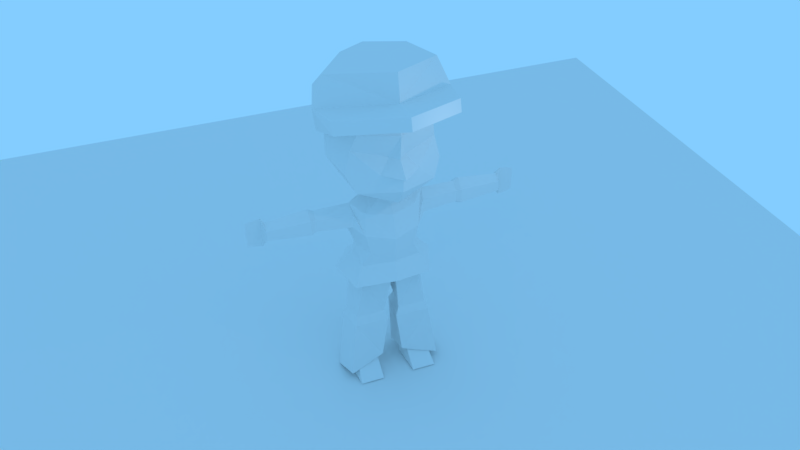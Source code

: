 # Source: emotions.blend  (saved by Blender 2.77.0; exported with 4.5.12 LTS)
import bpy
from mathutils import Matrix  # noqa: F401  (used for matrix-valued properties, if any)

bpy.ops.wm.read_factory_settings(use_empty=True)
scene = bpy.context.scene
scene.name = 'Scene'

# ---- collections
col_collection_1 = bpy.data.collections.new('Collection 1'); scene.collection.children.link(col_collection_1)

# ---- materials (node trees are filled in below, after node groups)
mat_material_001 = bpy.data.materials.new('Material.001')
mat_material_001.alpha_threshold = 0.0
mat_material_001.use_transparent_shadow = False
mat_material_001.roughness = 0.5

# ---- material node trees

# ---- world
world_world = bpy.data.worlds.new('World'); scene.world = world_world
world_world.color = (0.2298, 0.6091, 1.0)
world_world.use_sun_shadow = False
world_world.sun_shadow_jitter_overblur = 0.0
world_world.cycles.sampling_method = 'MANUAL'

# ---- cameras
cam_camera_001 = bpy.data.cameras.new('Camera.001')
cam_camera_001.clip_end = 100.0
cam_camera_001.lens = 35.0
cam_camera_001.sensor_width = 32.0
cam_camera_001.sensor_height = 18.0
cam_camera_001.display_size = 2.0
cam_camera_001.dof.focus_distance = 0.0
cam_camera_001.dof.aperture_fstop = 128.0
cam_camera_001.dof.aperture_blades = 6
cam_camera = bpy.data.cameras.new('Camera')
cam_camera.clip_end = 100.0
cam_camera.lens = 35.0
cam_camera.sensor_width = 32.0
cam_camera.sensor_height = 18.0
cam_camera.ortho_scale = 7.314
cam_camera.dof.focus_distance = 0.0
cam_camera.dof.aperture_fstop = 128.0

# ---- lights
light_lamp = bpy.data.lights.new('Lamp', 'POINT')
light_lamp.transmission_factor = 0.0
light_lamp.cutoff_distance = 30.0
light_lamp.energy = 100.0
light_lamp.shadow_buffer_clip_start = 1.001
light_lamp.shadow_soft_size = 0.1
light_lamp.shadow_maximum_resolution = 0.006
light_lamp.use_absolute_resolution = True

# ---- meshes
me_plane_001 = bpy.data.meshes.new('Plane.001')
me_plane_001.from_pydata([(-1.0, -1.0, 0.0), (1.0, -1.0, 0.0), (-1.0, 1.0, 0.0), (1.0, 1.0, 0.0)], [], [(0, 1, 3, 2)])
me_plane_001.use_remesh_preserve_volume = False
me_plane_001.use_remesh_preserve_attributes = False
me_plane_001.use_mirror_vertex_groups = False
me_plane_001.update()
me_sphere = bpy.data.meshes.new('Sphere')
me_sphere.from_pydata([(0.0, 4.881, 15.88), (2.84, 3.467, 16.05), (3.464, -2.41, 17.85), (3.464, -2.216, 18.56), (-4.768e-07, -4.29, 18.39), (-4.768e-07, -4.095, 19.1), (3.851, -0.08642, 18.26), (-2.384e-07, -2.605, 19.1), (2.885, 3.245, 17.9), (0.0, 4.637, 17.77), (3.178, 0.3323, 19.89), (-2.384e-07, -2.293, 20.68), (0.0, 3.086, 20.0), (1.825, 1.271, 20.49), (-2.384e-07, -0.5446, 20.97), (2.162, -1.059, 4.404), (2.408, 0.204, 4.404), (1.639, 0.9179, 4.404), (0.6811, 0.4287, 4.404), (1.094e-07, 2.944, 18.78), (5.945e-09, 3.961, 16.33), (1.094e-07, 2.944, 13.88), (1.735, 2.225, 18.78), (2.454, 2.944, 16.33), (1.735, 2.225, 13.88), (2.454, 0.4902, 18.78), (3.002, 0.4902, 16.33), (2.454, 0.4902, 13.88), (1.735, -1.245, 18.78), (2.365, -1.489, 16.25), (2.2, -2.006, 13.88), (1.094e-07, -2.169, 18.81), (5.945e-09, -2.647, 15.89), (1.094e-07, -3.079, 14.14), (-9.749e-08, 0.4902, 19.8), (0.5848, 0.2292, 12.7), (0.8677, -1.461, 13.02), (1.132e-07, -2.367, 13.02), (2.962, 0.4902, 17.56), (2.095, -1.912, 17.34), (5.766e-08, -2.78, 17.34), (3.138, 0.4902, 15.1), (2.686, -1.546, 14.88), (5.766e-08, -3.49, 15.09), (8.352e-08, -3.113, 14.86), (0.4539, -2.177, 15.89), (1.073, -2.532, 15.09), (1.155e-07, 0.7433, 12.72), (0.3874, 0.6166, 12.73), (0.2992, -0.5543, 12.51), (1.183e-07, -0.6532, 12.51), (1.216e-07, 1.123, 11.72), (1.506, 0.7095, 11.72), (2.166, -0.2626, 12.21), (1.43, -1.026, 11.72), (1.147e-07, -1.557, 11.72), (1.222e-07, 1.369, 10.66), (1.653, 1.018, 10.66), (2.293, -0.2765, 10.54), (1.57, -1.401, 10.48), (1.147e-07, -1.984, 10.3), (1.199e-07, 1.586, 9.378), (1.59, 0.5987, 9.378), (1.848, -0.3765, 9.289), (1.307, -1.365, 9.243), (1.127e-07, -1.864, 9.13), (3.476e-08, 1.737, 8.784), (1.279, 0.9313, 8.482), (2.003, 0.04514, 8.543), (1.771, -1.065, 8.19), (3.476e-08, -1.693, 8.081), (2.141, 0.3682, 10.85), (1.988, 0.4083, 11.67), (2.154, -0.8159, 10.89), (2.073, -0.7486, 11.66), (4.188, -0.1651, 12.1), (4.188, -0.2358, 10.74), (4.188, 0.3156, 11.01), (4.188, 0.3499, 11.71), (4.188, -0.6971, 11.04), (4.188, -0.6395, 11.7), (4.491, -0.1618, 12.27), (4.491, -0.2496, 10.58), (4.491, 0.4352, 10.92), (4.491, 0.4778, 11.79), (4.491, -0.8225, 10.96), (4.491, -0.751, 11.78), (6.918, -0.1672, 11.99), (6.918, -0.227, 10.84), (6.918, 0.2396, 11.07), (6.918, 0.2686, 11.66), (6.918, -0.6174, 11.09), (6.918, -0.5686, 11.65), (7.143, -0.166, 12.34), (7.143, -0.232, 10.52), (7.302, 0.3443, 11.35), (7.961, -0.1724, 12.16), (7.961, -0.2048, 10.69), (7.961, 0.05583, 11.36), (3.476e-08, 1.406, 7.42), (1.197, 1.411, 7.301), (2.157, 0.1868, 7.352), (1.658, -1.001, 7.056), (0.4818, -1.059, 4.404), (2.328, -1.283, 3.872), (2.626, 0.241, 3.872), (1.698, 1.102, 3.872), (0.4593, 0.6553, 3.872), (0.26, -1.283, 3.872), (2.235, -0.9395, 1.144), (2.567, -0.2975, 0.06565), (1.757, 0.764, 0.06565), (0.7778, -0.2975, 0.06565), (0.975, -0.9395, 1.144), (2.4, -2.352, 0.06565), (0.975, -2.352, 0.06565), (0.902, -0.1964, 0.8977), (2.4, -0.254, 0.8977), (1.724, 0.4228, 0.6544), (3.501, 0.7065, 16.53), (3.476e-08, 1.737, 8.784), (1.279, 0.9313, 8.482), (2.003, 0.04514, 8.543), (1.771, -1.065, 8.19), (3.476e-08, -1.693, 8.717), (3.476e-08, 2.37, 7.505), (1.643, 2.045, 7.423), (2.931, 0.3009, 7.501), (2.275, -1.504, 7.048), (3.476e-08, -2.312, 7.544), (0.516, 0.3664, 0.5916), (2.778, -1.767, 0.5171), (3.13, -0.07811, 0.0411), (0.6352, -1.277, 1.068), (2.237, 1.61, 0.1222), (0.0, 4.881, 15.88), (2.84, 3.467, 16.05), (3.501, 0.7065, 16.53), (3.464, -2.41, 17.85), (-4.768e-07, -4.29, 18.39)], [], [(5, 4, 2, 3), (6, 1, 8), (1, 0, 9, 8), (7, 5, 3, 6), (11, 10, 13, 14), (12, 14, 13), (99, 18, 103, 70), (102, 70, 103, 15), (21, 20, 23, 24), (19, 34, 22), (20, 19, 22, 23), (23, 26, 41), (22, 34, 25), (36, 37, 50, 49), (23, 22, 25, 38), (41, 26, 29, 42), (25, 34, 28), (35, 27, 30, 36), (38, 25, 28, 39), (46, 29, 45), (28, 34, 31), (30, 33, 37), (39, 28, 31, 40), (45, 40, 32), (26, 38, 39, 29), (27, 41, 42, 30), (24, 23, 41, 27), (26, 23, 38), (44, 46, 43), (46, 45, 32, 43), (35, 48, 24, 27), (48, 47, 21, 24), (35, 36, 49), (49, 50, 55, 54), (47, 48, 52, 51), (48, 35, 53, 52), (35, 49, 54, 53), (52, 53, 72, 71, 57), (53, 54, 59, 74), (52, 57, 56, 51), (60, 59, 54), (64, 63, 59), (57, 62, 61, 56), (60, 65, 64, 59), (57, 71, 58, 63, 62), (62, 63, 68, 67), (63, 64, 69, 68), (61, 62, 67, 66), (64, 65, 70, 69), (71, 72, 78, 77), (33, 30, 46, 44), (30, 42, 29, 46), (29, 39, 40), (45, 29, 40), (63, 58, 73, 59), (55, 60, 54), (78, 75, 81, 84), (53, 74, 80, 75), (73, 74, 59), (79, 76, 82, 85), (58, 71, 77, 76), (74, 73, 79, 80), (73, 58, 76, 79), (72, 53, 75, 78), (82, 83, 89, 88), (83, 84, 90, 89), (75, 80, 86, 81), (77, 78, 84, 83), (76, 77, 83, 82), (80, 79, 85, 86), (93, 87, 92), (90, 87, 93), (86, 85, 91, 92), (85, 82, 88, 91), (84, 81, 87, 90), (81, 86, 92, 87), (95, 90, 93), (96, 93, 94, 97), (89, 90, 95), (89, 95, 94), (88, 94, 91), (94, 93, 92, 91), (95, 98, 97), (95, 93, 96), (98, 96, 97), (88, 89, 94), (98, 95, 96), (94, 95, 97), (68, 69, 102, 101), (66, 67, 100, 99), (69, 70, 102), (67, 68, 101, 100), (99, 100, 17, 18), (100, 101, 16, 17), (101, 102, 15, 16), (17, 16, 105, 106), (18, 17, 106, 107), (15, 103, 108, 104), (16, 15, 104, 105), (18, 107, 108, 103), (118, 111, 112), (117, 109, 110), (118, 117, 110), (131, 133, 113, 109), (116, 112, 113), (110, 109, 114), (113, 112, 115), (110, 114, 115, 112, 111), (113, 115, 114, 109), (134, 132, 117, 118), (132, 131, 109, 117), (130, 134, 118, 116), (130, 116, 113, 133), (116, 118, 112), (111, 118, 110), (119, 1, 6), (7, 6, 10, 11), (12, 13, 10, 8), (2, 119, 6, 3), (36, 30, 37), (9, 12, 8), (10, 6, 8), (121, 120, 125, 126), (123, 124, 129, 128), (122, 121, 126, 127), (122, 123, 128, 127), (107, 130, 133, 108), (107, 106, 134, 130), (105, 104, 131, 132), (106, 105, 132, 134), (104, 108, 133, 131), (0, 1, 136, 135), (135, 136, 137, 138, 139), (119, 2, 138, 137), (1, 119, 137, 136), (4, 0, 135, 139), (2, 4, 139, 138)])
_uv = me_sphere.uv_layers.new(name='UVMap')
_uv.uv.foreach_set('vector', [0.6672, 0.9187, 0.6231, 0.9322, 0.5529, 0.667, 0.599, 0.663, 0.6422, 0.4953, 0.5751, 0.2342, 0.6818, 0.2804, 0.5751, 0.2342, 0.6298, 0.0429, 0.7403, 0.08836, 0.6818, 0.2804, 0.7876, 0.7563, 0.6672, 0.9187, 0.599, 0.663, 0.6422, 0.4953, 0.9528, 0.663, 0.7931, 0.4685, 0.8777, 0.4238, 0.9821, 0.5468, 0.9821, 0.3011, 0.9821, 0.5468, 0.8777, 0.4238, 0.2359, 0.3502, 0.2398, 0.1882, 0.2797, 0.1864, 0.3666, 0.3261, 0.1044, 0.2988, 0.02982, 0.3277, 0.08683, 0.1837, 0.1324, 0.1809, 0.5334, 0.7563, 0.5325, 0.8361, 0.4609, 0.8172, 0.4808, 0.7524, 0.4908, 0.9091, 0.4195, 0.9583, 0.4407, 0.882, 0.5325, 0.8361, 0.4908, 0.9091, 0.4407, 0.882, 0.4609, 0.8172, 0.4609, 0.8172, 0.3935, 0.7972, 0.406, 0.7596, 0.4407, 0.882, 0.4195, 0.9583, 0.3855, 0.8793, 0.09502, 0.6235, 0.08884, 0.6863, 0.03013, 0.6068, 0.04279, 0.59, 0.4609, 0.8172, 0.4407, 0.882, 0.3855, 0.8793, 0.3837, 0.8359, 0.2083, 0.4837, 0.2701, 0.4842, 0.2672, 0.5879, 0.2042, 0.5825, 0.4025, 0.5, 0.5206, 0.5786, 0.3901, 0.591, 0.04846, 0.5629, 0.1349, 0.5, 0.1613, 0.6137, 0.09502, 0.6235, 0.3329, 0.4837, 0.4025, 0.5, 0.3901, 0.591, 0.3202, 0.6064, 0.2101, 0.6687, 0.2672, 0.5879, 0.2586, 0.6838, 0.3901, 0.591, 0.5206, 0.5786, 0.4136, 0.6867, 0.1613, 0.6137, 0.1516, 0.7201, 0.08884, 0.6863, 0.3202, 0.6064, 0.3901, 0.591, 0.4136, 0.6867, 0.3314, 0.7138, 0.2586, 0.6838, 0.3314, 0.7138, 0.2575, 0.7151, 0.2701, 0.4842, 0.3329, 0.4837, 0.3202, 0.6064, 0.2672, 0.5879, 0.1349, 0.5, 0.2083, 0.4837, 0.2042, 0.5825, 0.1613, 0.6137, 0.4808, 0.7524, 0.4609, 0.8172, 0.406, 0.7596, 0.4342, 0.7249, 0.3935, 0.7972, 0.4609, 0.8172, 0.3837, 0.8359, 0.1878, 0.7272, 0.2101, 0.6687, 0.2046, 0.7407, 0.2101, 0.6687, 0.2586, 0.6838, 0.2575, 0.7151, 0.2046, 0.7407, 0.4773, 0.6767, 0.4921, 0.6865, 0.4808, 0.7524, 0.4342, 0.7249, 0.4921, 0.6865, 0.5084, 0.6848, 0.5334, 0.7563, 0.4808, 0.7524, 0.04846, 0.5629, 0.09502, 0.6235, 0.04279, 0.59, 0.3772, 0.1839, 0.3596, 0.1924, 0.3365, 0.16, 0.3926, 0.1345, 0.446, 0.2103, 0.4266, 0.1929, 0.4504, 0.1376, 0.4978, 0.1767, 0.4266, 0.1929, 0.402, 0.1789, 0.4192, 0.1436, 0.4504, 0.1376, 0.402, 0.1789, 0.3772, 0.1839, 0.3926, 0.1345, 0.4192, 0.1436, 0.4504, 0.1376, 0.4192, 0.1436, 0.4401, 0.1328, 0.4432, 0.1064, 0.4661, 0.1044, 0.4192, 0.1436, 0.3926, 0.1345, 0.3818, 0.08988, 0.4063, 0.129, 0.4504, 0.1376, 0.4661, 0.1044, 0.5285, 0.1359, 0.4978, 0.1767, 0.3108, 0.09738, 0.3818, 0.08988, 0.3926, 0.1345, 0.3706, 0.03906, 0.423, 0.03906, 0.3818, 0.08988, 0.4661, 0.1044, 0.4701, 0.04939, 0.5471, 0.06921, 0.5285, 0.1359, 0.3108, 0.09738, 0.3052, 0.04282, 0.3706, 0.03906, 0.3818, 0.08988, 0.4661, 0.1044, 0.4432, 0.1064, 0.4234, 0.09123, 0.423, 0.03906, 0.4701, 0.04939, 0.1519, 0.3971, 0.1161, 0.3854, 0.1365, 0.3607, 0.1769, 0.3701, 0.1161, 0.3854, 0.07446, 0.3781, 0.09836, 0.3415, 0.1365, 0.3607, 0.2068, 0.4183, 0.1519, 0.3971, 0.1769, 0.3701, 0.2176, 0.3965, 0.07446, 0.3781, 0.0225, 0.3672, 0.02982, 0.3277, 0.09836, 0.3415, 0.02945, 0.847, 0.02566, 0.8141, 0.1328, 0.8191, 0.1319, 0.8491, 0.1516, 0.7201, 0.1613, 0.6137, 0.2101, 0.6687, 0.1878, 0.7272, 0.1613, 0.6137, 0.2042, 0.5825, 0.2672, 0.5879, 0.2101, 0.6687, 0.2672, 0.5879, 0.3202, 0.6064, 0.3314, 0.7138, 0.2586, 0.6838, 0.2672, 0.5879, 0.3314, 0.7138, 0.423, 0.03906, 0.4234, 0.09123, 0.4046, 0.1034, 0.3818, 0.08988, 0.3365, 0.16, 0.3108, 0.09738, 0.3926, 0.1345, 0.1328, 0.8191, 0.1325, 0.7912, 0.1474, 0.787, 0.1466, 0.819, 0.03257, 0.9603, 0.02725, 0.9314, 0.1307, 0.93, 0.1298, 0.9556, 0.4046, 0.1034, 0.4063, 0.129, 0.3818, 0.08988, 0.1298, 0.9016, 0.1287, 0.8766, 0.1435, 0.877, 0.1431, 0.9012, 0.03403, 0.8753, 0.02945, 0.847, 0.1319, 0.8491, 0.1287, 0.8766, 0.02725, 0.9314, 0.02876, 0.9004, 0.1298, 0.9016, 0.1307, 0.93, 0.02876, 0.9004, 0.03403, 0.8753, 0.1287, 0.8766, 0.1298, 0.9016, 0.02566, 0.8141, 0.03485, 0.7804, 0.1325, 0.7912, 0.1328, 0.8191, 0.1435, 0.877, 0.1443, 0.8502, 0.2359, 0.8583, 0.2345, 0.88, 0.1443, 0.8502, 0.1466, 0.819, 0.2392, 0.8335, 0.2359, 0.8583, 0.1298, 0.9556, 0.1307, 0.93, 0.1431, 0.9308, 0.1434, 0.9603, 0.1319, 0.8491, 0.1328, 0.8191, 0.1466, 0.819, 0.1443, 0.8502, 0.1287, 0.8766, 0.1319, 0.8491, 0.1443, 0.8502, 0.1435, 0.877, 0.1307, 0.93, 0.1298, 0.9016, 0.1431, 0.9012, 0.1431, 0.9308, 0.3253, 0.9408, 0.3058, 0.946, 0.2871, 0.9293, 0.2911, 0.8379, 0.3216, 0.8203, 0.3451, 0.8337, 0.1431, 0.9308, 0.1431, 0.9012, 0.2343, 0.8995, 0.2356, 0.9224, 0.1431, 0.9012, 0.1435, 0.877, 0.2345, 0.88, 0.2343, 0.8995, 0.1466, 0.819, 0.1474, 0.787, 0.2436, 0.8107, 0.2392, 0.8335, 0.1434, 0.9603, 0.1431, 0.9308, 0.2356, 0.9224, 0.2379, 0.9436, 0.2912, 0.8613, 0.2911, 0.8379, 0.3451, 0.8337, 0.3451, 0.897, 0.3253, 0.9408, 0.2824, 0.8899, 0.2922, 0.8856, 0.2707, 0.8664, 0.2911, 0.8379, 0.2912, 0.8613, 0.2707, 0.8664, 0.2912, 0.8613, 0.2824, 0.8899, 0.272, 0.8913, 0.2824, 0.8899, 0.2749, 0.9097, 0.2824, 0.8899, 0.3253, 0.9408, 0.2871, 0.9293, 0.2749, 0.9097, 0.2912, 0.8613, 0.3018, 0.8817, 0.2922, 0.8856, 0.2912, 0.8613, 0.3451, 0.8337, 0.3451, 0.897, 0.3018, 0.8817, 0.3451, 0.897, 0.2922, 0.8856, 0.272, 0.8913, 0.2707, 0.8664, 0.2824, 0.8899, 0.3018, 0.8817, 0.2912, 0.8613, 0.3451, 0.897, 0.2824, 0.8899, 0.2912, 0.8613, 0.2922, 0.8856, 0.1365, 0.3607, 0.09836, 0.3415, 0.1044, 0.2988, 0.1491, 0.3196, 0.2176, 0.3965, 0.1769, 0.3701, 0.1988, 0.332, 0.2359, 0.3502, 0.09836, 0.3415, 0.02982, 0.3277, 0.1044, 0.2988, 0.1769, 0.3701, 0.1365, 0.3607, 0.1491, 0.3196, 0.1988, 0.332, 0.2359, 0.3502, 0.1988, 0.332, 0.2047, 0.1888, 0.2398, 0.1882, 0.1988, 0.332, 0.1491, 0.3196, 0.171, 0.1851, 0.2047, 0.1888, 0.1491, 0.3196, 0.1044, 0.2988, 0.1324, 0.1809, 0.171, 0.1851, 0.2047, 0.1888, 0.171, 0.1851, 0.172, 0.1689, 0.2053, 0.1718, 0.2398, 0.1882, 0.2047, 0.1888, 0.2053, 0.1718, 0.2384, 0.1726, 0.1324, 0.1809, 0.08683, 0.1837, 0.0798, 0.1681, 0.1325, 0.165, 0.171, 0.1851, 0.1324, 0.1809, 0.1325, 0.165, 0.172, 0.1689, 0.2398, 0.1882, 0.2384, 0.1726, 0.286, 0.1718, 0.2797, 0.1864, 0.385, 0.3751, 0.4014, 0.3971, 0.3447, 0.4101, 0.3983, 0.3376, 0.401, 0.3077, 0.4296, 0.3514, 0.385, 0.3751, 0.3983, 0.3376, 0.4296, 0.3514, 0.1378, 0.07894, 0.08485, 0.0801, 0.0899, 0.05511, 0.1431, 0.05588, 0.3425, 0.3761, 0.3447, 0.4101, 0.3112, 0.3715, 0.4296, 0.3514, 0.401, 0.3077, 0.4658, 0.2768, 0.3112, 0.3715, 0.3447, 0.4101, 0.2629, 0.4243, 0.07632, 0.4742, 0.04159, 0.4713, 0.04159, 0.4472, 0.07632, 0.4439, 0.09426, 0.4605, 0.375, 0.2642, 0.4364, 0.2275, 0.4658, 0.2768, 0.401, 0.3077, 0.2079, 0.07383, 0.1719, 0.07601, 0.1718, 0.04614, 0.2105, 0.03883, 0.1719, 0.07601, 0.1378, 0.07894, 0.1431, 0.05588, 0.1718, 0.04614, 0.2443, 0.08108, 0.2079, 0.07383, 0.2105, 0.03883, 0.2503, 0.05252, 0.2443, 0.08108, 0.2503, 0.05252, 0.2811, 0.06371, 0.2835, 0.08625, 0.3425, 0.3761, 0.385, 0.3751, 0.3447, 0.4101, 0.4014, 0.3971, 0.385, 0.3751, 0.4296, 0.3514, 0.5529, 0.413, 0.5751, 0.2342, 0.6422, 0.4953, 0.8605, 0.7245, 0.6826, 0.482, 0.7931, 0.4685, 0.9528, 0.663, 0.9821, 0.3011, 0.8777, 0.4238, 0.7931, 0.4685, 0.7457, 0.2608, 0.5529, 0.667, 0.5529, 0.413, 0.6422, 0.4953, 0.599, 0.663, 0.09502, 0.6235, 0.1613, 0.6137, 0.08884, 0.6863, 0.9171, 0.1309, 0.9821, 0.3011, 0.7457, 0.2608, 0.7931, 0.4685, 0.6826, 0.482, 0.7457, 0.2608, 0.9123, 0.8375, 0.9257, 0.7706, 0.9594, 0.779, 0.9438, 0.8563, 0.8176, 0.9091, 0.7224, 0.9216, 0.7247, 0.9532, 0.8346, 0.9389, 0.8686, 0.8764, 0.9123, 0.8375, 0.9438, 0.8563, 0.8934, 0.9011, 0.8686, 0.8764, 0.8176, 0.9091, 0.8346, 0.9389, 0.8934, 0.9011, 0.2384, 0.1726, 0.2443, 0.08108, 0.2835, 0.08625, 0.286, 0.1718, 0.2384, 0.1726, 0.2053, 0.1718, 0.2079, 0.07383, 0.2443, 0.08108, 0.172, 0.1689, 0.1325, 0.165, 0.1378, 0.07894, 0.1719, 0.07601, 0.2053, 0.1718, 0.172, 0.1689, 0.1719, 0.07601, 0.2079, 0.07383, 0.1325, 0.165, 0.0798, 0.1681, 0.08485, 0.0801, 0.1378, 0.07894, 0.6298, 0.0429, 0.5751, 0.2342, 0.5751, 0.2342, 0.6298, 0.0429, 0.8853, 0.0327, 0.8706, 0.06317, 0.8409, 0.07067, 0.8049, 0.06956, 0.7841, 0.0327, 0.5529, 0.413, 0.5529, 0.667, 0.5529, 0.667, 0.5529, 0.413, 0.5751, 0.2342, 0.5529, 0.413, 0.5529, 0.413, 0.5751, 0.2342, 0.0, 0.0, 0.0, 0.0, 0.0, 0.0, 0.0, 0.0, 0.5529, 0.667, 0.6231, 0.9322, 0.6231, 0.9322, 0.5529, 0.667])
me_sphere.materials.append(mat_material_001)
me_sphere.use_remesh_preserve_volume = False
me_sphere.use_remesh_preserve_attributes = False
me_sphere.use_mirror_vertex_groups = False
me_sphere.update()
arm_armature = bpy.data.armatures.new('Armature')  # bones are not reproduced

# ---- objects
ob_plane = bpy.data.objects.new('Plane', me_plane_001)
ob_armature = bpy.data.objects.new('Armature', arm_armature)
ob_sphere = bpy.data.objects.new('Sphere', me_sphere)
ob_camera_001 = bpy.data.objects.new('Camera.001', cam_camera_001)
ob_lamp = bpy.data.objects.new('Lamp', light_lamp)
ob_camera = bpy.data.objects.new('Camera', cam_camera)

# ---- transforms, parenting, visibility, modifiers, constraints
ob_plane.location = (0.0, 0.0, 0.0)
ob_plane.scale = (33.49, 33.49, 33.49)
ob_plane.lineart.crease_threshold = 0.0
ob_armature.location = (0.0, 0.0, 0.0)
ob_armature.show_in_front = True
ob_armature.lineart.crease_threshold = 0.0
ob_sphere.parent = ob_armature
ob_sphere.location = (0.0, 0.0, 0.0)
ob_sphere.lineart.crease_threshold = 0.0
_vg = ob_sphere.vertex_groups.new(name='Pollera')
_vg.add([15, 16, 17, 18, 66, 67, 68, 69, 70, 99, 100, 101, 102, 103, 104, 105, 106, 107, 108, 109, 110, 111, 112, 113, 114, 115, 116, 117, 118, 120, 121, 122, 123, 124, 125, 126, 127, 128, 129, 130, 131, 132, 133, 134], 1.0, 'REPLACE')
_vg = ob_sphere.vertex_groups.new(name='Torax')
for _i, _w in zip([15, 16, 17, 18, 20, 21, 24, 27, 30, 33, 35, 36, 37, 41, 42, 43, 44, 46, 47, 48, 49, 50, 51, 52, 53, 54, 55, 56, 57, 58, 59, 60, 61, 62, 63, 64, 65, 66, 67, 68, 69, 70, 71, 72, 73, 74, 99, 100, 101, 102, 103, 104, 105, 106, 107, 108, 109, 110, 111, 112, 113, 114, 115, 116, 117, 118, 120, 121, 122, 123, 124, 125, 126, 127, 128, 129, 130, 131, 132, 133, 134], [0.197, 0.09464, 0.02322, 0.02178, 0.02705, 0.1349, 0.07264, 0.06668, 0.0678, 0.06248, 0.1941, 0.1647, 0.1172, 0.009318, 0.0238, 0.02307, 0.04141, 0.01804, 0.4459, 0.1859, 0.6759, 0.107, 0.3235, 0.1753, 0.1753, 0.1753, 0.7597, 0.1753, 0.1753, 0.1753, 0.6638, 0.8472, 0.07567, 0.1266, 0.6433, 0.8208, 0.8123, 0.02178, 0.02322, 0.09464, 0.197, 0.537, 0.1753, 0.1753, 0.1753, 0.1753, 0.02178, 0.02322, 0.09464, 0.197, 0.537, 0.197, 0.09464, 0.02322, 0.02178, 0.537, 0.197, 0.09464, 0.02322, 0.02178, 0.537, 0.09464, 0.02178, 0.02178, 0.09464, 0.02322, 0.02178, 0.02322, 0.09464, 0.197, 0.537, 0.02178, 0.02322, 0.09464, 0.197, 0.537, 0.02178, 0.197, 0.09464, 0.537, 0.02322]): _vg.add([_i], _w, 'REPLACE')
_vg = ob_sphere.vertex_groups.new(name='Head')
for _i, _w in zip([0, 1, 2, 3, 4, 5, 6, 7, 8, 9, 10, 11, 12, 13, 14, 15, 16, 17, 18, 19, 20, 21, 22, 23, 24, 25, 26, 27, 28, 29, 30, 31, 32, 33, 34, 35, 36, 37, 38, 39, 40, 41, 42, 43, 44, 45, 46, 47, 48, 49, 50, 51, 52, 53, 54, 55, 56, 57, 58, 59, 60, 61, 62, 63, 64, 65, 66, 67, 68, 69, 70, 71, 72, 73, 74, 75, 76, 77, 78, 79, 80, 81, 82, 83, 84, 85, 86, 87, 88, 89, 90, 91, 92, 93, 94, 95, 96, 97, 98, 99, 100, 101, 102, 103, 104, 105, 106, 107, 108, 109, 110, 111, 112, 113, 114, 115, 119, 120, 121, 122, 123, 124, 125, 126, 127, 128, 129, 135, 136, 137, 138, 139], [1.0, 1.0, 1.0, 1.0, 1.0, 1.0, 1.0, 1.0, 1.0, 1.0, 1.0, 1.0, 1.0, 1.0, 1.0, 0.0, 0.0, 0.0, 0.0, 0.987, 0.9508, 0.8306, 0.9929, 0.9726, 0.8917, 0.9948, 0.9792, 0.8956, 0.9947, 0.9778, 0.9271, 0.9933, 0.9753, 0.9325, 0.9985, 0.6755, 0.8228, 0.8737, 0.9889, 0.989, 0.9883, 0.9556, 0.9561, 0.9602, 0.9504, 0.9776, 0.9628, 0.4693, 0.7017, 0.2821, 0.8839, 0.0, 0.0, 0.0, 0.0, 0.0, 0.0, 0.0, 0.0, 0.0, 0.0, 0.0, 0.0, 0.0, 0.0, 0.0, 0.0, 0.0, 0.0, 0.0, 0.0, 0.0, 0.0, 0.0, 0.0, 0.0, 0.0, 0.0, 0.0, 0.0, 0.0, 0.0, 0.0, 0.0, 0.0, 0.0, 0.0, 0.0, 0.0, 0.0, 0.0, 0.0, 0.0, 0.0, 0.0, 0.0, 0.0, 0.0, 0.0, 0.0, 0.0, 0.0, 0.0, 0.0, 0.0, 0.0, 0.0, 0.0, 0.0, 0.0, 0.0, 0.0, 0.0, 0.0, 0.0, 0.0, 1.0, 0.0, 0.0, 0.0, 0.0, 0.0, 0.0, 0.0, 0.0, 0.0, 0.0, 1.0, 1.0, 1.0, 1.0, 1.0]): _vg.add([_i], _w, 'REPLACE')
_vg = ob_sphere.vertex_groups.new(name='Pollera1')
for _i, _w in zip([15, 16, 17, 18, 35, 47, 48, 49, 50, 51, 52, 53, 54, 55, 56, 57, 58, 59, 60, 61, 62, 63, 64, 65, 66, 67, 68, 69, 70, 71, 72, 73, 74, 99, 100, 101, 102, 103, 104, 105, 106, 107, 108, 109, 110, 111, 112, 113, 114, 115, 116, 117, 118, 120, 121, 122, 123, 124, 125, 126, 127, 128, 129, 130, 131, 132, 133, 134], [0.5, 0.5, 0.5, 0.5, 0.0, 0.0, 0.0, 0.0, 0.0, 0.0, 0.0, 0.0, 0.0, 0.0, 0.0, 0.0, 0.0, 0.0, 0.0, 0.25, 0.25, 0.25, 0.25, 0.25, 0.5, 0.5, 0.5, 0.5, 0.5, 0.0, 0.0, 0.0, 0.0, 0.5, 0.5, 0.5, 0.5, 0.5, 0.5, 0.5, 0.5, 0.5, 0.5, 0.5, 0.5, 0.5, 0.5, 0.5, 0.5, 0.5, 0.5, 0.5, 0.5, 0.5, 0.5, 0.5, 0.5, 0.5, 0.5, 0.5, 0.5, 0.5, 0.5, 0.5, 0.5, 0.5, 0.5, 0.5]): _vg.add([_i], _w, 'REPLACE')
_vg = ob_sphere.vertex_groups.new(name='Arm_L')
for _i, _w in zip([75, 76, 77, 78, 79, 80, 81, 82, 83, 84, 85, 86], [0.236, 0.2147, 0.9245, 0.8358, 0.09518, 0.09398, 0.05238, 0.03535, 0.05713, 0.07507, 0.01097, 0.01376]): _vg.add([_i], _w, 'REPLACE')
_vg = ob_sphere.vertex_groups.new(name='Forearm_L')
for _i, _w in zip([0, 1, 2, 3, 4, 5, 6, 7, 8, 9, 10, 11, 12, 13, 14, 15, 16, 17, 18, 19, 20, 21, 22, 23, 24, 25, 26, 27, 28, 29, 30, 31, 32, 33, 34, 35, 36, 37, 38, 39, 40, 41, 42, 43, 44, 45, 46, 47, 48, 49, 50, 51, 52, 53, 54, 55, 56, 57, 58, 59, 60, 61, 62, 63, 64, 65, 66, 67, 68, 69, 70, 71, 72, 73, 74, 75, 76, 77, 78, 79, 80, 81, 82, 83, 84, 85, 86, 87, 88, 89, 90, 91, 92, 93, 94, 95, 97, 99, 100, 101, 102, 103, 104, 105, 106, 107, 108, 109, 110, 111, 112, 113, 114, 115, 120, 121, 122, 123, 124, 125, 126, 127, 128, 129, 135, 136, 138, 139], [0.0, 0.0, 0.0, 0.0, 0.0, 0.0, 0.0, 0.0, 0.0, 0.0, 0.0, 0.0, 0.0, 0.0, 0.0, 0.0, 0.0, 0.0, 0.0, 0.0, 0.0, 0.0, 0.0, 0.0, 0.0, 0.0, 0.0, 0.0, 0.0, 0.0, 0.0, 0.0, 0.0, 0.0, 0.0, 0.0, 0.0, 0.0, 0.0, 0.0, 0.0, 0.0, 0.0, 0.0, 0.0, 0.0, 0.0, 0.0, 0.0, 0.0, 0.0, 0.0, 0.0, 0.0, 0.0, 0.0, 0.0, 0.0, 0.0, 0.0, 0.0, 0.0, 0.0, 0.0, 0.0, 0.0, 0.0, 0.0, 0.0, 0.0, 0.0, 0.0, 0.0, 0.0, 0.0, 0.7594, 0.7807, 0.07475, 0.1626, 0.8979, 0.8992, 0.933, 0.9465, 0.9408, 0.9228, 0.9585, 0.9567, 0.3592, 0.4756, 0.8354, 0.9974, 0.7053, 0.7184, 0.1551, 0.2674, 0.1076, 0.06613, 0.0, 0.0, 0.0, 0.0, 0.0, 0.0, 0.0, 0.0, 0.0, 0.0, 0.0, 0.0, 0.0, 0.0, 0.0, 0.0, 0.0, 0.0, 0.0, 0.0, 0.0, 0.0, 0.0, 0.0, 0.0, 0.0, 0.0, 0.0, 0.0, 0.0, 0.0]): _vg.add([_i], _w, 'REPLACE')
_vg = ob_sphere.vertex_groups.new(name='Hand_L')
for _i, _w in zip([87, 88, 89, 91, 92, 93, 94, 95, 96, 97, 98], [0.64, 0.5233, 0.1638, 0.2936, 0.2808, 0.8447, 0.7321, 0.8923, 0.9806, 0.9338, 0.9803]): _vg.add([_i], _w, 'REPLACE')
_vg = ob_sphere.vertex_groups.new(name='Arm_R')
_vg = ob_sphere.vertex_groups.new(name='Forearm_R')
_vg = ob_sphere.vertex_groups.new(name='Hand_R')
_vg = ob_sphere.vertex_groups.new(name='Pollera2')
for _i, _w in zip([0, 1, 2, 3, 4, 5, 6, 7, 8, 9, 10, 11, 12, 13, 14, 15, 16, 17, 18, 19, 20, 21, 22, 23, 24, 25, 26, 27, 28, 29, 30, 31, 32, 33, 34, 35, 36, 37, 38, 39, 40, 41, 42, 43, 44, 45, 46, 47, 48, 49, 50, 51, 52, 53, 54, 55, 56, 57, 58, 59, 60, 61, 62, 63, 64, 65, 66, 67, 68, 69, 70, 71, 72, 73, 74, 75, 76, 77, 78, 79, 80, 81, 82, 83, 84, 85, 86, 87, 88, 89, 90, 91, 92, 93, 94, 95, 96, 97, 98, 99, 100, 101, 102, 103, 104, 105, 106, 107, 108, 109, 110, 111, 112, 113, 114, 115, 120, 121, 122, 123, 124, 125, 126, 127, 128, 129, 135, 136, 138, 139], [0.0, 0.0, 0.0, 0.0, 0.0, 0.0, 0.0, 0.0, 0.0, 0.0, 0.0, 0.0, 0.0, 0.0, 0.0, 0.0, 0.0, 0.0, 0.0, 0.0, 0.0, 0.0, 0.0, 0.0, 0.0, 0.0, 0.0, 0.0, 0.0, 0.0, 0.0, 0.0, 0.0, 0.0, 0.0, 0.0, 0.0, 0.0, 0.0, 0.0, 0.0, 0.0, 0.0, 0.0, 0.0, 0.0, 0.0, 0.0, 0.0, 0.0, 0.0, 0.0, 0.0, 0.0, 0.0, 0.0, 0.0, 0.0, 0.0, 0.0, 0.0, 0.0, 0.0, 0.0, 0.0, 0.0, 0.0, 0.0, 0.0, 0.0, 0.0, 0.0, 0.0, 0.0, 0.0, 0.0, 0.0, 0.0, 0.0, 0.0, 0.0, 0.0, 0.0, 0.0, 0.0, 0.0, 0.0, 0.0, 0.0, 0.0, 0.0, 0.0, 0.0, 0.0, 0.0, 0.0, 0.0, 0.0, 0.0, 0.0, 0.0, 0.0, 0.0, 0.0, 0.0, 0.0, 0.0, 0.0, 0.0, 0.0, 0.0, 0.0, 0.0, 0.0, 0.0, 0.0, 0.0, 0.0, 0.0, 0.0, 0.0, 0.0, 0.0, 0.0, 0.0, 0.0, 0.0, 0.0, 0.0, 0.0]): _vg.add([_i], _w, 'REPLACE')
_vg = ob_sphere.vertex_groups.new(name='Pollera3')
for _i, _w in zip([0, 1, 2, 3, 4, 5, 6, 7, 8, 9, 10, 11, 12, 13, 14, 15, 16, 17, 18, 19, 20, 21, 22, 23, 24, 25, 26, 27, 28, 29, 30, 31, 32, 33, 34, 35, 36, 37, 38, 39, 40, 41, 42, 43, 44, 45, 46, 47, 48, 49, 50, 51, 52, 53, 54, 55, 56, 57, 58, 59, 60, 61, 62, 63, 64, 65, 66, 67, 68, 69, 70, 71, 72, 73, 74, 75, 76, 77, 78, 79, 80, 81, 82, 83, 84, 85, 86, 87, 88, 89, 90, 91, 92, 93, 94, 95, 96, 97, 98, 99, 100, 101, 102, 103, 104, 105, 106, 107, 108, 109, 110, 111, 112, 113, 114, 115, 120, 121, 122, 123, 124, 125, 126, 127, 128, 129, 135, 136, 138, 139], [0.0, 0.0, 0.0, 0.0, 0.0, 0.0, 0.0, 0.0, 0.0, 0.0, 0.0, 0.0, 0.0, 0.0, 0.0, 0.0, 0.0, 0.0, 0.0, 0.0, 0.0, 0.0, 0.0, 0.0, 0.0, 0.0, 0.0, 0.0, 0.0, 0.0, 0.0, 0.0, 0.0, 0.0, 0.0, 0.0, 0.0, 0.0, 0.0, 0.0, 0.0, 0.0, 0.0, 0.0, 0.0, 0.0, 0.0, 0.0, 0.0, 0.0, 0.0, 0.0, 0.0, 0.0, 0.0, 0.0, 0.0, 0.0, 0.0, 0.0, 0.0, 0.0, 0.0, 0.0, 0.0, 0.0, 0.0, 0.0, 0.0, 0.0, 0.0, 0.0, 0.0, 0.0, 0.0, 0.0, 0.0, 0.0, 0.0, 0.0, 0.0, 0.0, 0.0, 0.0, 0.0, 0.0, 0.0, 0.0, 0.0, 0.0, 0.0, 0.0, 0.0, 0.0, 0.0, 0.0, 0.0, 0.0, 0.0, 0.0, 0.0, 0.0, 0.0, 0.0, 0.0, 0.0, 0.0, 0.0, 0.0, 0.0, 0.0, 0.0, 0.0, 0.0, 0.0, 0.0, 0.0, 0.0, 0.0, 0.0, 0.0, 0.0, 0.0, 0.0, 0.0, 0.0, 0.0, 0.0, 0.0, 0.0]): _vg.add([_i], _w, 'REPLACE')
_vg = ob_sphere.vertex_groups.new(name='Pierna_L')
for _i, _w in zip([0, 1, 2, 3, 4, 5, 6, 7, 8, 9, 10, 11, 12, 13, 14, 15, 16, 17, 18, 19, 20, 21, 22, 23, 24, 25, 26, 27, 28, 29, 30, 31, 32, 33, 34, 35, 36, 37, 38, 39, 40, 41, 42, 43, 44, 45, 46, 47, 48, 49, 50, 51, 52, 53, 54, 55, 56, 57, 58, 59, 60, 61, 62, 63, 64, 65, 66, 67, 68, 69, 70, 71, 72, 73, 74, 75, 76, 77, 78, 79, 80, 81, 82, 83, 84, 85, 86, 87, 88, 89, 90, 91, 92, 93, 94, 95, 96, 97, 98, 99, 100, 101, 102, 103, 104, 105, 106, 107, 108, 109, 110, 111, 112, 113, 114, 115, 120, 121, 122, 123, 124, 125, 126, 127, 128, 129, 135, 136, 138, 139], [0.0, 0.0, 0.0, 0.0, 0.0, 0.0, 0.0, 0.0, 0.0, 0.0, 0.0, 0.0, 0.0, 0.0, 0.0, 0.0, 0.0, 0.0, 0.0, 0.0, 0.0, 0.0, 0.0, 0.0, 0.0, 0.0, 0.0, 0.0, 0.0, 0.0, 0.0, 0.0, 0.0, 0.0, 0.0, 0.0, 0.0, 0.0, 0.0, 0.0, 0.0, 0.0, 0.0, 0.0, 0.0, 0.0, 0.0, 0.0, 0.0, 0.0, 0.0, 0.0, 0.0, 0.0, 0.0, 0.0, 0.0, 0.0, 0.0, 0.0, 0.0, 0.0, 0.0, 0.0, 0.0, 0.0, 0.0, 0.0, 0.0, 0.0, 0.0, 0.0, 0.0, 0.0, 0.0, 0.0, 0.0, 0.0, 0.0, 0.0, 0.0, 0.0, 0.0, 0.0, 0.0, 0.0, 0.0, 0.0, 0.0, 0.0, 0.0, 0.0, 0.0, 0.0, 0.0, 0.0, 0.0, 0.0, 0.0, 0.0, 0.0, 0.0, 0.0, 0.0, 0.0, 0.0, 0.0, 0.0, 0.0, 0.0, 0.0, 0.0, 0.0, 0.0, 0.0, 0.0, 0.0, 0.0, 0.0, 0.0, 0.0, 0.0, 0.0, 0.0, 0.0, 0.0, 0.0, 0.0, 0.0, 0.0]): _vg.add([_i], _w, 'REPLACE')
_vg = ob_sphere.vertex_groups.new(name='Pie_L')
for _i, _w in zip([0, 1, 2, 3, 4, 5, 6, 7, 8, 9, 10, 11, 12, 13, 14, 15, 16, 17, 18, 19, 20, 21, 22, 23, 24, 25, 26, 27, 28, 29, 30, 31, 32, 33, 34, 35, 36, 37, 38, 39, 40, 41, 42, 43, 44, 45, 46, 47, 48, 49, 50, 51, 52, 53, 54, 55, 56, 57, 58, 59, 60, 61, 62, 63, 64, 65, 66, 67, 68, 69, 70, 71, 72, 73, 74, 75, 76, 77, 78, 79, 80, 81, 82, 83, 84, 85, 86, 87, 88, 89, 90, 91, 92, 93, 94, 95, 96, 97, 98, 99, 100, 101, 102, 103, 104, 105, 106, 107, 108, 109, 110, 111, 112, 113, 114, 115, 120, 121, 122, 123, 124, 125, 126, 127, 128, 129, 135, 136, 138, 139], [0.0, 0.0, 0.0, 0.0, 0.0, 0.0, 0.0, 0.0, 0.0, 0.0, 0.0, 0.0, 0.0, 0.0, 0.0, 0.0, 0.0, 0.0, 0.0, 0.0, 0.0, 0.0, 0.0, 0.0, 0.0, 0.0, 0.0, 0.0, 0.0, 0.0, 0.0, 0.0, 0.0, 0.0, 0.0, 0.0, 0.0, 0.0, 0.0, 0.0, 0.0, 0.0, 0.0, 0.0, 0.0, 0.0, 0.0, 0.0, 0.0, 0.0, 0.0, 0.0, 0.0, 0.0, 0.0, 0.0, 0.0, 0.0, 0.0, 0.0, 0.0, 0.0, 0.0, 0.0, 0.0, 0.0, 0.0, 0.0, 0.0, 0.0, 0.0, 0.0, 0.0, 0.0, 0.0, 0.0, 0.0, 0.0, 0.0, 0.0, 0.0, 0.0, 0.0, 0.0, 0.0, 0.0, 0.0, 0.0, 0.0, 0.0, 0.0, 0.0, 0.0, 0.0, 0.0, 0.0, 0.0, 0.0, 0.0, 0.0, 0.0, 0.0, 0.0, 0.0, 0.0, 0.0, 0.0, 0.0, 0.0, 0.0, 0.0, 0.0, 0.0, 0.0, 0.0, 0.0, 0.0, 0.0, 0.0, 0.0, 0.0, 0.0, 0.0, 0.0, 0.0, 0.0, 0.0, 0.0, 0.0, 0.0]): _vg.add([_i], _w, 'REPLACE')
_vg = ob_sphere.vertex_groups.new(name='Pierna_R')
for _i, _w in zip([0, 1, 2, 3, 4, 5, 6, 7, 8, 9, 10, 11, 12, 13, 14, 15, 16, 17, 18, 19, 20, 21, 22, 23, 24, 25, 26, 27, 28, 29, 30, 31, 32, 33, 34, 35, 36, 37, 38, 39, 40, 41, 42, 43, 44, 45, 46, 47, 48, 49, 50, 51, 52, 53, 54, 55, 56, 57, 58, 59, 60, 61, 62, 63, 64, 65, 66, 67, 68, 69, 70, 71, 72, 73, 74, 75, 76, 77, 78, 79, 80, 81, 82, 83, 84, 85, 86, 87, 88, 89, 90, 91, 92, 93, 94, 95, 96, 97, 98, 99, 100, 101, 102, 103, 104, 105, 106, 107, 108, 109, 110, 111, 112, 113, 114, 115, 120, 121, 122, 123, 124, 125, 126, 127, 128, 129, 135, 136, 138, 139], [0.0, 0.0, 0.0, 0.0, 0.0, 0.0, 0.0, 0.0, 0.0, 0.0, 0.0, 0.0, 0.0, 0.0, 0.0, 0.0, 0.0, 0.0, 0.0, 0.0, 0.0, 0.0, 0.0, 0.0, 0.0, 0.0, 0.0, 0.0, 0.0, 0.0, 0.0, 0.0, 0.0, 0.0, 0.0, 0.0, 0.0, 0.0, 0.0, 0.0, 0.0, 0.0, 0.0, 0.0, 0.0, 0.0, 0.0, 0.0, 0.0, 0.0, 0.0, 0.0, 0.0, 0.0, 0.0, 0.0, 0.0, 0.0, 0.0, 0.0, 0.0, 0.0, 0.0, 0.0, 0.0, 0.0, 0.0, 0.0, 0.0, 0.0, 0.0, 0.0, 0.0, 0.0, 0.0, 0.0, 0.0, 0.0, 0.0, 0.0, 0.0, 0.0, 0.0, 0.0, 0.0, 0.0, 0.0, 0.0, 0.0, 0.0, 0.0, 0.0, 0.0, 0.0, 0.0, 0.0, 0.0, 0.0, 0.0, 0.0, 0.0, 0.0, 0.0, 0.0, 0.0, 0.0, 0.0, 0.0, 0.0, 0.0, 0.0, 0.0, 0.0, 0.0, 0.0, 0.0, 0.0, 0.0, 0.0, 0.0, 0.0, 0.0, 0.0, 0.0, 0.0, 0.0, 0.0, 0.0, 0.0, 0.0]): _vg.add([_i], _w, 'REPLACE')
_vg = ob_sphere.vertex_groups.new(name='Pie_R')
for _i, _w in zip([0, 1, 2, 3, 4, 5, 6, 7, 8, 9, 10, 11, 12, 13, 14, 15, 16, 17, 18, 19, 20, 21, 22, 23, 24, 25, 26, 27, 28, 29, 30, 31, 32, 33, 34, 35, 36, 37, 38, 39, 40, 41, 42, 43, 44, 45, 46, 47, 48, 49, 50, 51, 52, 53, 54, 55, 56, 57, 58, 59, 60, 61, 62, 63, 64, 65, 66, 67, 68, 69, 70, 71, 72, 73, 74, 75, 76, 77, 78, 79, 80, 81, 82, 83, 84, 85, 86, 87, 88, 89, 90, 91, 92, 93, 94, 95, 96, 97, 98, 99, 100, 101, 102, 103, 104, 105, 106, 107, 108, 109, 110, 111, 112, 113, 114, 115, 120, 121, 122, 123, 124, 125, 126, 127, 128, 129, 135, 136, 138, 139], [0.0, 0.0, 0.0, 0.0, 0.0, 0.0, 0.0, 0.0, 0.0, 0.0, 0.0, 0.0, 0.0, 0.0, 0.0, 0.0, 0.0, 0.0, 0.0, 0.0, 0.0, 0.0, 0.0, 0.0, 0.0, 0.0, 0.0, 0.0, 0.0, 0.0, 0.0, 0.0, 0.0, 0.0, 0.0, 0.0, 0.0, 0.0, 0.0, 0.0, 0.0, 0.0, 0.0, 0.0, 0.0, 0.0, 0.0, 0.0, 0.0, 0.0, 0.0, 0.0, 0.0, 0.0, 0.0, 0.0, 0.0, 0.0, 0.0, 0.0, 0.0, 0.0, 0.0, 0.0, 0.0, 0.0, 0.0, 0.0, 0.0, 0.0, 0.0, 0.0, 0.0, 0.0, 0.0, 0.0, 0.0, 0.0, 0.0, 0.0, 0.0, 0.0, 0.0, 0.0, 0.0, 0.0, 0.0, 0.0, 0.0, 0.0, 0.0, 0.0, 0.0, 0.0, 0.0, 0.0, 0.0, 0.0, 0.0, 0.0, 0.0, 0.0, 0.0, 0.0, 0.0, 0.0, 0.0, 0.0, 0.0, 0.0, 0.0, 0.0, 0.0, 0.0, 0.0, 0.0, 0.0, 0.0, 0.0, 0.0, 0.0, 0.0, 0.0, 0.0, 0.0, 0.0, 0.0, 0.0, 0.0, 0.0]): _vg.add([_i], _w, 'REPLACE')
_vg = ob_sphere.vertex_groups.new(name='Bone')
for _i, _w in zip([18, 30, 33, 35, 36, 37, 42, 43, 44, 46, 47, 48, 49, 50, 51, 52, 54, 55, 56, 57, 58, 59, 60, 61, 62, 63, 64, 65, 66, 67, 68, 69, 70, 71, 73, 74, 99, 100, 102, 120, 121, 122, 123, 124, 125, 126, 127, 128, 129], [0.00818, 0.05978, 0.05645, 0.05744, 0.1745, 0.09818, 0.007584, 0.01981, 0.03028, 0.00496, 0.09887, 0.03842, 0.685, 0.436, 0.6276, 0.07335, 0.2103, 0.6747, 0.7816, 0.2909, 0.06778, 0.4661, 0.7618, 0.876, 0.5215, 0.2319, 0.612, 0.7873, 0.7986, 0.1708, 0.07992, 0.1416, 0.7822, 0.06161, 0.1146, 0.09082, 0.756, 0.1907, 0.04405, 0.09007, 0.08843, 0.0796, 0.1279, 0.5984, 0.09191, 0.09635, 0.1105, 0.1718, 0.6386]): _vg.add([_i], _w, 'REPLACE')
_vg = ob_sphere.vertex_groups.new(name='Bone.001')
for _i, _w in zip([0, 1, 2, 3, 4, 5, 6, 7, 8, 9, 10, 11, 12, 13, 14, 19, 20, 21, 22, 23, 24, 25, 26, 27, 28, 29, 30, 31, 32, 33, 34, 35, 36, 37, 38, 39, 40, 41, 42, 43, 44, 45, 46, 47, 48, 49, 50, 51, 52, 53, 54, 55, 56, 57, 60, 119, 135, 136, 137, 138, 139], [1.0, 1.0, 1.0, 1.0, 1.0, 1.0, 1.0, 1.0, 1.0, 1.0, 1.0, 1.0, 1.0, 1.0, 1.0, 0.9969, 0.992, 0.9784, 0.9978, 0.9941, 0.9824, 0.998, 0.9929, 0.973, 0.9971, 0.9886, 0.9349, 0.9955, 0.9798, 0.9378, 0.9994, 0.8998, 0.8074, 0.8917, 0.996, 0.9916, 0.9896, 0.9864, 0.9679, 0.9615, 0.9558, 0.9837, 0.9698, 0.9003, 0.9289, 0.2676, 0.5215, 0.2383, 0.07695, 0.027, 0.01143, 0.1052, 0.07263, 0.01733, 0.01539, 1.0, 1.0, 1.0, 1.0, 1.0, 1.0]): _vg.add([_i], _w, 'REPLACE')
_vg = ob_sphere.vertex_groups.new(name='Bone_L')
for _i, _w in zip([35, 48, 49, 50, 51, 52, 53, 54, 55, 56, 57, 58, 59, 60, 61, 62, 64, 65, 68, 69, 71, 72, 73, 74, 75, 76, 77, 78, 79, 80, 82, 83, 85], [0.03268, 0.002287, 0.0397, 0.02822, 0.1238, 0.8329, 0.9289, 0.7294, 0.1917, 0.1134, 0.5776, 0.8069, 0.4362, 0.1318, 0.01342, 0.1555, 0.114, 0.06361, 0.01198, 0.002432, 0.878, 0.9371, 0.8119, 0.8456, 0.03192, 0.1302, 0.4366, 0.02712, 0.06803, 0.04255, 0.03724, 0.06138, 0.007179]): _vg.add([_i], _w, 'REPLACE')
_vg = ob_sphere.vertex_groups.new(name='Bone_L.001')
for _i, _w in zip([53, 58, 71, 73, 74, 75, 76, 77, 78, 79, 80, 81, 82, 83, 84, 85, 86, 87, 88, 89, 90, 91, 92, 93, 94, 95, 96, 97, 98], [0.01755, 0.05229, 0.008507, 0.03234, 0.01193, 0.9571, 0.8639, 0.5623, 0.9608, 0.9252, 0.9493, 0.9861, 0.9547, 0.9383, 0.9909, 0.9692, 0.9809, 0.9996, 0.9987, 0.999, 0.9999, 0.9989, 0.9994, 0.9998, 0.9994, 0.9999, 0.9999, 0.9998, 0.9999]): _vg.add([_i], _w, 'REPLACE')
_vg = ob_sphere.vertex_groups.new(name='Bone_R')
_vg = ob_sphere.vertex_groups.new(name='Bone_R.001')
_vg = ob_sphere.vertex_groups.new(name='Bone_L.002')
for _i, _w in zip([15, 16, 17, 18, 56, 57, 58, 59, 60, 61, 62, 63, 64, 65, 66, 67, 68, 69, 70, 73, 99, 100, 101, 102, 103, 104, 105, 106, 107, 108, 120, 121, 122, 123, 124, 125, 126, 127, 128, 129, 130, 131, 132, 133, 134], [0.8018, 0.7925, 0.7836, 0.8251, 0.009411, 0.08266, 0.06916, 0.07578, 0.06858, 0.07954, 0.3103, 0.582, 0.2643, 0.1344, 0.1784, 0.8025, 0.8856, 0.8278, 0.1966, 0.003028, 0.2304, 0.7896, 0.9651, 0.9408, 0.8882, 0.2234, 0.203, 0.2118, 0.2329, 0.5342, 0.9099, 0.9116, 0.9204, 0.8721, 0.4016, 0.9081, 0.9037, 0.8895, 0.8282, 1.0, 0.05285, 0.05802, 0.05045, 0.04936, 0.05057]): _vg.add([_i], _w, 'REPLACE')
_vg = ob_sphere.vertex_groups.new(name='Bone_L.003')
for _i, _w in zip([15, 16, 17, 18, 103, 104, 105, 106, 107, 108, 109, 110, 111, 112, 113, 114, 115, 116, 117, 118, 130, 131, 132, 133, 134], [0.1949, 0.2068, 0.2101, 0.1456, 0.09748, 0.7757, 0.7965, 0.786, 0.7606, 0.4627, 0.9868, 0.997, 0.9975, 0.9939, 0.9797, 0.9944, 0.9927, 0.9768, 0.9881, 0.9923, 0.9461, 0.9417, 0.9494, 0.9499, 0.9491]): _vg.add([_i], _w, 'REPLACE')
_vg = ob_sphere.vertex_groups.new(name='Bone_R.002')
_vg = ob_sphere.vertex_groups.new(name='Bone_R.003')
_m = ob_sphere.modifiers.new('Mirror', 'MIRROR')
_m.merge_threshold = 0.05
_m = ob_sphere.modifiers.new('Armature', 'ARMATURE')
_m.object = ob_armature
ob_camera_001.location = (-13.73, -38.42, 39.67)
ob_camera_001.rotation_euler = (0.9408, 6.032e-07, -0.3658)
ob_camera_001.lineart.crease_threshold = 0.0
ob_lamp.location = (4.076, -6.628, 18.36)
ob_lamp.rotation_euler = (0.6503, 0.05522, 1.866)
ob_lamp.lock_rotations_4d = False
ob_lamp.empty_display_type = 'ARROWS'
ob_lamp.color = (0.0, 0.0, 0.0, 0.0)
ob_lamp.hide_viewport = True
ob_lamp.lineart.crease_threshold = 0.0
ob_camera.location = (15.16, -27.88, 35.47)
ob_camera.rotation_euler = (1.022, 2.766e-06, 0.6804)
ob_camera.lock_rotations_4d = False
ob_camera.empty_display_type = 'ARROWS'
ob_camera.color = (0.0, 0.0, 0.0, 0.0)
ob_camera.hide_viewport = True
ob_camera.display_type = 'WIRE'
ob_camera.lineart.crease_threshold = 0.0

# ---- collection membership
col_collection_1.objects.link(ob_plane)
col_collection_1.objects.link(ob_armature)
col_collection_1.objects.link(ob_sphere)
col_collection_1.objects.link(ob_camera_001)
col_collection_1.objects.link(ob_lamp)
col_collection_1.objects.link(ob_camera)

# ---- scene / render settings (as saved in the file)
scene.camera = ob_camera_001
scene.frame_start = 1; scene.frame_end = 170; scene.frame_set(65)
scene.render.engine = 'BLENDER_EEVEE_NEXT'
scene.render.image_settings.file_format = 'FFMPEG'
scene.render.dither_intensity = 0.0
scene.cycles.use_denoising = False
scene.cycles.samples = 128
scene.cycles.sampling_pattern = 'TABULATED_SOBOL'
scene.cycles.light_sampling_threshold = 0.0
scene.cycles.use_adaptive_sampling = False
scene.cycles.use_light_tree = False
scene.cycles.blur_glossy = 0.0
scene.cycles.sample_clamp_indirect = 0.0
scene.view_settings.view_transform = 'Standard'
bpy.context.view_layer.update()
